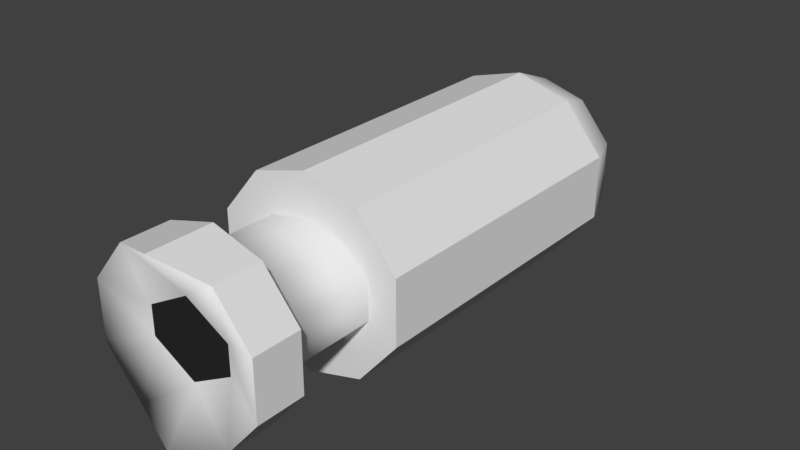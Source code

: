 # Source: Traveller_ShipBoat.blend  (saved by Blender 2.78.0; exported with 4.5.12 LTS)
import bpy
from mathutils import Matrix  # noqa: F401  (used for matrix-valued properties, if any)

bpy.ops.wm.read_factory_settings(use_empty=True)
scene = bpy.context.scene
scene.name = 'Scene'

# ---- collections
col_collection_1 = bpy.data.collections.new('Collection 1'); scene.collection.children.link(col_collection_1)

# ---- materials (node trees are filled in below, after node groups)
mat_shipboatmaterial = bpy.data.materials.new('ShipBoatMaterial')
mat_shipboatmaterial.alpha_threshold = 0.0
mat_shipboatmaterial.use_transparent_shadow = False
mat_shipboatmaterial.roughness = 0.5
mat_shipboatmaterial.line_color = (0.0, 0.0, 0.0, 1.0)
mat_shipboatfrontwindow = bpy.data.materials.new('ShipBoatFrontwindow')
mat_shipboatfrontwindow.alpha_threshold = 0.0
mat_shipboatfrontwindow.use_transparent_shadow = False
mat_shipboatfrontwindow.diffuse_color = (0.02198, 0.02198, 0.02198, 1.0)
mat_shipboatfrontwindow.roughness = 0.5

# ---- material node trees

# ---- world
world_world = bpy.data.worlds.new('World'); scene.world = world_world
world_world.color = (0.05088, 0.05088, 0.05088)
world_world.use_sun_shadow = False
world_world.sun_shadow_jitter_overblur = 0.0
world_world.cycles.sampling_method = 'MANUAL'

# ---- meshes
me_cylinder_001 = bpy.data.meshes.new('Cylinder.001')
me_cylinder_001.from_pydata([(-0.001667, 0.06, -0.12), (0.03333, 0.05, -0.12), (-0.03667, 0.05, 0.07), (0.05833, 0.02, -0.12), (-0.06167, 0.02, 0.07), (0.05833, -0.02, -0.12), (-0.06167, -0.02, 0.07), (0.03333, -0.05, -0.12), (-0.03667, -0.05, 0.07), (-0.001667, -0.06, -0.12), (-0.001667, -0.06, 0.07), (-0.03667, -0.05, -0.12), (0.03333, -0.05, 0.07), (-0.06167, -0.02, -0.12), (0.05833, -0.02, 0.07), (-0.06167, 0.02, -0.12), (0.05833, 0.02, 0.07), (-0.03667, 0.05, -0.12), (0.03333, 0.05, 0.07), (-0.001667, 0.06, 0.07), (-0.001667, 0.048, -0.15), (0.02633, 0.04, -0.15), (0.04633, 0.016, -0.15), (0.04633, -0.016, -0.15), (0.02633, -0.04, -0.15), (-0.001667, -0.048, -0.15), (-0.02967, -0.04, -0.15), (-0.04967, -0.016, -0.15), (-0.04967, 0.016, -0.15), (-0.02967, 0.04, -0.15), (0.02333, 0.016, -0.17), (0.02833, -0.01, -0.17), (0.01583, -0.025, -0.17), (-0.001667, -0.03, -0.17), (-0.01917, -0.025, -0.17), (-0.03167, -0.01, -0.17), (-0.02667, 0.016, -0.17), (-0.001667, -2.424e-08, -0.18), (-0.02617, 0.028, 0.07), (-0.04367, 0.0112, 0.07), (-0.04367, -0.0112, 0.07), (-0.02617, -0.028, 0.07), (-0.001667, -0.0336, 0.07), (0.02283, -0.028, 0.07), (0.04033, -0.0112, 0.07), (0.04033, 0.0112, 0.07), (0.02283, 0.028, 0.07), (-0.001667, 0.0336, 0.07), (-0.02617, 0.028, 0.12), (-0.04367, 0.0112, 0.12), (-0.04367, -0.0112, 0.12), (-0.02617, -0.028, 0.12), (-0.001667, -0.0336, 0.12), (0.02283, -0.028, 0.12), (0.04033, -0.0112, 0.12), (0.04033, 0.0112, 0.12), (0.02283, 0.028, 0.12), (-0.001667, 0.0336, 0.12), (-0.03352, 0.0455, 0.13), (-0.05627, 0.0182, 0.13), (-0.05627, -0.0182, 0.13), (-0.03352, -0.0455, 0.13), (-0.001667, -0.0546, 0.13), (0.03018, -0.0455, 0.13), (0.05293, -0.0182, 0.13), (0.05293, 0.0182, 0.13), (0.03018, 0.0455, 0.13), (-0.001667, 0.0546, 0.13), (-0.03352, 0.0455, 0.16), (-0.05627, 0.0182, 0.16), (-0.05627, -0.0182, 0.16), (-0.03352, -0.0455, 0.16), (-0.001667, -0.0546, 0.17), (0.03018, -0.0455, 0.16), (0.05293, -0.0182, 0.16), (0.05293, 0.0182, 0.16), (0.03018, 0.0455, 0.16), (-0.001667, 0.0546, 0.17), (-0.001667, 0.02427, 0.15), (-0.02897, 0.0091, 0.15), (-0.02897, -0.0091, 0.15), (-0.001667, -0.02427, 0.15), (0.02563, -0.0091, 0.15), (0.02563, 0.0091, 0.15), (-0.001667, -1.317e-08, 0.15), (0.009533, 0.016, -0.1736), (-0.01287, 0.016, -0.1736), (-0.001667, 0.016, -0.1747), (-0.001667, 0.04, -0.1589)], [], [(13, 11, 8, 6), (15, 13, 6, 4), (17, 15, 4, 2), (0, 17, 2, 19), (3, 1, 18, 16), (5, 3, 16, 14), (1, 0, 19, 18), (11, 9, 10, 8), (7, 5, 14, 12), (9, 7, 12, 10), (5, 7, 24, 23), (22, 23, 31, 30), (0, 1, 21, 20), (3, 5, 23, 22), (1, 3, 22, 21), (17, 0, 20, 29), (15, 17, 29, 28), (13, 15, 28, 27), (11, 13, 27, 26), (9, 11, 26, 25), (7, 9, 25, 24), (29, 20, 88), (26, 27, 35, 34), (23, 24, 32, 31), (20, 21, 88), (27, 28, 36, 35), (24, 25, 33, 32), (25, 26, 34, 33), (34, 35, 37), (31, 32, 37), (35, 36, 37), (32, 33, 37), (36, 86, 37), (33, 34, 37), (30, 31, 37), (14, 16, 45, 44), (10, 12, 43, 42), (18, 19, 47, 46), (6, 8, 41, 40), (16, 18, 46, 45), (2, 4, 39, 38), (12, 14, 44, 43), (8, 10, 42, 41), (4, 6, 40, 39), (19, 2, 38, 47), (42, 43, 53, 52), (39, 40, 50, 49), (46, 47, 57, 56), (43, 44, 54, 53), (40, 41, 51, 50), (47, 38, 48, 57), (44, 45, 55, 54), (41, 42, 52, 51), (38, 39, 49, 48), (45, 46, 56, 55), (49, 50, 60, 59), (56, 57, 67, 66), (53, 54, 64, 63), (50, 51, 61, 60), (57, 48, 58, 67), (54, 55, 65, 64), (51, 52, 62, 61), (48, 49, 59, 58), (55, 56, 66, 65), (52, 53, 63, 62), (66, 67, 77, 76), (63, 64, 74, 73), (60, 61, 71, 70), (67, 58, 68, 77), (64, 65, 75, 74), (61, 62, 72, 71), (58, 59, 69, 68), (65, 66, 76, 75), (62, 63, 73, 72), (59, 60, 70, 69), (70, 71, 80), (77, 68, 78), (74, 75, 83, 82), (71, 72, 81), (79, 80, 84), (73, 82, 81), (68, 79, 78), (75, 76, 83), (72, 73, 81), (69, 70, 80, 79), (76, 77, 78), (82, 73, 74), (82, 83, 84), (78, 79, 84), (83, 78, 84), (83, 76, 78), (80, 81, 84), (80, 71, 81), (81, 82, 84), (79, 68, 69), (86, 87, 37), (85, 30, 37), (87, 85, 37), (87, 86, 88), (85, 87, 88), (30, 85, 88), (88, 21, 30), (86, 36, 88), (88, 36, 29), (29, 36, 28), (22, 30, 21)])
me_cylinder_001.polygons.foreach_set('use_smooth', [0, 0, 0, 0, 0, 0, 0, 0, 0, 0, 1, 1, 1, 1, 1, 1, 1, 1, 1, 1, 1, 1, 1, 1, 1, 1, 1, 1, 1, 1, 1, 1, 1, 1, 1, 0, 0, 0, 0, 0, 0, 0, 0, 0, 0, 1, 1, 1, 1, 1, 1, 1, 1, 1, 1, 0, 0, 0, 0, 0, 0, 0, 0, 0, 0, 0, 0, 0, 0, 0, 0, 0, 0, 0, 0, 1, 1, 1, 1, 0, 1, 1, 1, 1, 1, 1, 1, 0, 0, 0, 1, 0, 1, 0, 1, 1, 1, 1, 1, 1, 1, 1, 1, 1, 1, 1])
me_cylinder_001.polygons.foreach_set('material_index', [0, 0, 0, 0, 0, 0, 0, 0, 0, 0, 0, 0, 0, 0, 0, 0, 0, 0, 0, 0, 0, 0, 0, 0, 0, 0, 0, 0, 0, 0, 0, 0, 0, 0, 0, 0, 0, 0, 0, 0, 0, 0, 0, 0, 0, 0, 0, 0, 0, 0, 0, 0, 0, 0, 0, 0, 0, 0, 0, 0, 0, 0, 0, 0, 0, 0, 0, 0, 0, 0, 0, 0, 0, 0, 0, 0, 0, 0, 0, 1, 0, 0, 0, 0, 0, 0, 0, 1, 1, 1, 0, 1, 0, 1, 0, 0, 0, 0, 1, 1, 1, 1, 1, 1, 1, 1])
_uv = me_cylinder_001.uv_layers.new(name='UVMap')
_uv.uv.foreach_set('vector', [0.1721, 0.1352, 0.2459, 0.1292, 0.2459, 0.6111, 0.1721, 0.6171, 0.07377, 0.1352, 0.1721, 0.1352, 0.1721, 0.6171, 0.07377, 0.6171, 0.0, 0.1292, 0.07377, 0.1352, 0.07377, 0.6171, 0.0, 0.6111, 0.6083, 0.7536, 0.6954, 0.7329, 0.7269, 0.9793, 0.6398, 1.0, 0.418, 0.1352, 0.4918, 0.1292, 0.4918, 0.6111, 0.418, 0.6171, 0.3197, 0.1352, 0.418, 0.1352, 0.418, 0.6171, 0.3197, 0.6171, 0.5239, 0.7304, 0.6083, 0.7536, 0.6398, 1.0, 0.5555, 0.9768, 0.7367, 0.3621, 0.6617, 0.3237, 0.6669, 0.00209, 0.7419, 0.04046, 0.2459, 0.1292, 0.3197, 0.1352, 0.3197, 0.6171, 0.2459, 0.6111, 0.6617, 0.3237, 0.5723, 0.3216, 0.5774, 0.0, 0.6669, 0.00209, 0.4918, 0.3616, 0.5723, 0.3216, 0.5807, 0.3946, 0.5163, 0.4266, 0.4082, 0.05624, 0.3295, 0.05624, 0.3443, 0.001199, 0.4082, 0.0, 0.6083, 0.7536, 0.5239, 0.7304, 0.5375, 0.6698, 0.6049, 0.6883, 0.418, 0.1352, 0.3197, 0.1352, 0.3295, 0.05624, 0.4082, 0.05624, 0.4918, 0.1292, 0.418, 0.1352, 0.4082, 0.05624, 0.4672, 0.05145, 0.6954, 0.7329, 0.6083, 0.7536, 0.6049, 0.6883, 0.6746, 0.6718, 0.07377, 0.1352, 0.0, 0.1292, 0.02459, 0.05145, 0.08361, 0.05624, 0.1721, 0.1352, 0.07377, 0.1352, 0.08361, 0.05624, 0.1623, 0.05624, 0.2459, 0.1292, 0.1721, 0.1352, 0.1623, 0.05624, 0.2213, 0.05145, 0.6617, 0.3237, 0.7367, 0.3621, 0.7123, 0.427, 0.6522, 0.3963, 0.5723, 0.3216, 0.6617, 0.3237, 0.6522, 0.3963, 0.5807, 0.3946, 0.6746, 0.6718, 0.6049, 0.6883, 0.6046, 0.6593, 0.7123, 0.427, 0.7419, 0.4821, 0.6947, 0.5164, 0.6762, 0.482, 0.5163, 0.4266, 0.5807, 0.3946, 0.5939, 0.4618, 0.5537, 0.4817, 0.6049, 0.6883, 0.5375, 0.6698, 0.6046, 0.6593, 0.1623, 0.05624, 0.08361, 0.05624, 0.08361, 0.0, 0.1475, 0.001199, 0.5807, 0.3946, 0.6522, 0.3963, 0.6387, 0.4628, 0.5939, 0.4618, 0.6522, 0.3963, 0.7123, 0.427, 0.6762, 0.482, 0.6387, 0.4628, 0.6762, 0.482, 0.6947, 0.5164, 0.6167, 0.5342, 0.5537, 0.4817, 0.5939, 0.4618, 0.6167, 0.5342, 0.6831, 0.5363, 0.6673, 0.5931, 0.6066, 0.5442, 0.5939, 0.4618, 0.6387, 0.4628, 0.6167, 0.5342, 0.6673, 0.5931, 0.6329, 0.588, 0.6066, 0.5442, 0.6387, 0.4628, 0.6762, 0.482, 0.6167, 0.5342, 0.5448, 0.5913, 0.5362, 0.5342, 0.6066, 0.5442, 0.2897, 0.8308, 0.2267, 0.9091, 0.2021, 0.868, 0.2462, 0.8132, 0.2393, 0.6547, 0.2897, 0.7313, 0.2462, 0.7436, 0.2109, 0.6899, 0.1322, 0.927, 0.05037, 0.8895, 0.07871, 0.8543, 0.136, 0.8806, 0.06297, 0.6351, 0.1574, 0.6171, 0.1536, 0.6636, 0.08753, 0.6762, 0.2267, 0.9091, 0.1322, 0.927, 0.136, 0.8806, 0.2021, 0.868, 1.832e-08, 0.8129, 0.0, 0.7134, 0.04345, 0.731, 0.04345, 0.8006, 0.2897, 0.7313, 0.2897, 0.8308, 0.2462, 0.8132, 0.2462, 0.7436, 0.1574, 0.6171, 0.2393, 0.6547, 0.2109, 0.6899, 0.1536, 0.6636, 0.0, 0.7134, 0.06297, 0.6351, 0.08753, 0.6762, 0.04345, 0.731, 0.05037, 0.8895, 1.832e-08, 0.8129, 0.04345, 0.8006, 0.07871, 0.8543, 0.4744, 0.7276, 0.4837, 0.7918, 0.403, 0.8049, 0.3937, 0.7407, 0.8643, 0.3455, 0.8643, 0.4169, 0.7419, 0.4169, 0.7419, 0.3455, 0.9213, 0.07069, 0.8934, 0.127, 0.8305, 0.1216, 0.8584, 0.06529, 0.8534, 0.8162, 0.8493, 0.8697, 0.7269, 0.8697, 0.731, 0.8162, 0.8643, 0.4169, 0.8683, 0.4704, 0.7459, 0.4704, 0.7419, 0.4169, 0.8934, 0.127, 0.8941, 0.1918, 0.8311, 0.1864, 0.8305, 0.1216, 0.8493, 0.8697, 0.8493, 0.941, 0.7269, 0.941, 0.7269, 0.8697, 0.491, 0.6694, 0.4744, 0.7276, 0.3937, 0.7407, 0.4102, 0.6825, 0.8683, 0.292, 0.8643, 0.3455, 0.7419, 0.3455, 0.7459, 0.292, 0.8493, 0.941, 0.8534, 0.9945, 0.731, 0.9945, 0.7269, 0.941, 0.8642, 0.2424, 0.9213, 0.2594, 0.9103, 0.292, 0.8361, 0.2699, 0.8584, 0.06529, 0.8305, 0.1216, 0.7922, 0.1129, 0.8285, 0.03966, 0.403, 0.8049, 0.4392, 0.8576, 0.4134, 0.8899, 0.3663, 0.8214, 0.4517, 0.6478, 0.4102, 0.6825, 0.3758, 0.6623, 0.4296, 0.6171, 0.8305, 0.1216, 0.8311, 0.1864, 0.7931, 0.1971, 0.7922, 0.1129, 0.4392, 0.8576, 0.491, 0.8696, 0.4807, 0.9055, 0.4134, 0.8899, 0.4102, 0.6825, 0.3937, 0.7407, 0.3542, 0.7379, 0.3758, 0.6623, 0.8311, 0.1864, 0.8642, 0.2424, 0.8361, 0.2699, 0.7931, 0.1971, 0.9109, 0.03478, 0.8584, 0.06529, 0.8285, 0.03966, 0.8968, 0.0, 0.3937, 0.7407, 0.403, 0.8049, 0.3663, 0.8214, 0.3542, 0.7379, 0.8285, 0.03966, 0.7922, 0.1129, 0.7419, 0.1085, 0.7907, 0.03642, 1.0, 0.0, 0.9947, 0.06955, 0.9213, 0.06955, 0.9266, 9.491e-09, 0.9418, 0.4543, 0.947, 0.5239, 0.8736, 0.5239, 0.8683, 0.4543, 0.7922, 0.1129, 0.7931, 0.1971, 0.7553, 0.1939, 0.7419, 0.1085, 0.9947, 0.06955, 0.9947, 0.1623, 0.9213, 0.1623, 0.9213, 0.06955, 0.3758, 0.6623, 0.3542, 0.7379, 0.2897, 0.7484, 0.3273, 0.6701, 0.947, 0.292, 0.9418, 0.3616, 0.8683, 0.3616, 0.8736, 0.292, 0.9947, 0.1623, 1.0, 0.2318, 0.9266, 0.2318, 0.9213, 0.1623, 0.3542, 0.7379, 0.3663, 0.8214, 0.3179, 0.8292, 0.2897, 0.7484, 0.9418, 0.3616, 0.9418, 0.4543, 0.8683, 0.4543, 0.8683, 0.3616, 0.9332, 0.7998, 0.8473, 0.8162, 0.896, 0.7375, 0.9447, 0.5683, 0.9905, 0.6381, 0.8969, 0.6277, 0.7269, 0.6217, 0.7842, 0.5505, 0.8215, 0.6128, 0.7928, 0.6484, 0.8473, 0.8162, 0.7728, 0.782, 0.8205, 0.7227, 0.8969, 0.9139, 0.8534, 0.9029, 0.8969, 0.8162, 0.7269, 0.7123, 0.7928, 0.6484, 0.8205, 0.7227, 0.9905, 0.6381, 0.9246, 0.7019, 0.8969, 0.6277, 0.7842, 0.5505, 0.8702, 0.5342, 0.8215, 0.6128, 0.7728, 0.782, 0.7269, 0.7123, 0.8205, 0.7227, 0.9905, 0.7286, 0.9332, 0.7998, 0.896, 0.7375, 0.9246, 0.7019, 0.8702, 0.5342, 0.9447, 0.5683, 0.8969, 0.6277, 0.7928, 0.6484, 0.7269, 0.7123, 0.7269, 0.6217, 0.9416, 0.9111, 0.8969, 0.9111, 0.9192, 0.8162, 0.8969, 0.6277, 0.9246, 0.7019, 0.8587, 0.6752, 0.8215, 0.6128, 0.8969, 0.6277, 0.8587, 0.6752, 0.8215, 0.6128, 0.8702, 0.5342, 0.8969, 0.6277, 0.896, 0.7375, 0.8205, 0.7227, 0.8587, 0.6752, 0.896, 0.7375, 0.8473, 0.8162, 0.8205, 0.7227, 0.8205, 0.7227, 0.7928, 0.6484, 0.8587, 0.6752, 0.9246, 0.7019, 0.9905, 0.6381, 0.9905, 0.7286, 0.6329, 0.588, 0.6053, 0.5862, 0.6066, 0.5442, 0.578, 0.5872, 0.5448, 0.5913, 0.6066, 0.5442, 0.6053, 0.5862, 0.578, 0.5872, 0.6066, 0.5442, 0.6053, 0.5862, 0.6329, 0.588, 0.6046, 0.6593, 0.578, 0.5872, 0.6053, 0.5862, 0.6046, 0.6593, 0.5448, 0.5913, 0.578, 0.5872, 0.6046, 0.6593, 0.6046, 0.6593, 0.5375, 0.6698, 0.5448, 0.5913, 0.6329, 0.588, 0.6673, 0.5931, 0.6046, 0.6593, 0.6046, 0.6593, 0.6673, 0.5931, 0.6746, 0.6718, 0.6746, 0.6718, 0.6673, 0.5931, 0.7269, 0.6199, 0.4918, 0.6165, 0.5448, 0.5913, 0.5375, 0.6698])
me_cylinder_001.materials.append(mat_shipboatmaterial)
me_cylinder_001.materials.append(mat_shipboatfrontwindow)
me_cylinder_001.use_remesh_preserve_volume = False
me_cylinder_001.use_remesh_preserve_attributes = False
me_cylinder_001.use_mirror_vertex_groups = False
me_cylinder_001.update()

# ---- objects
ob_shipsboat = bpy.data.objects.new('ShipsBoat', me_cylinder_001)

# ---- transforms, parenting, visibility, modifiers, constraints
ob_shipsboat.location = (0.0, 0.0, 0.0)
ob_shipsboat.rotation_euler = (1.571, 0.0, 0.0)
ob_shipsboat.lineart.crease_threshold = 0.0

# ---- collection membership
col_collection_1.objects.link(ob_shipsboat)

# ---- scene / render settings (as saved in the file)
scene.frame_start = 1; scene.frame_end = 250; scene.frame_set(1)
scene.render.engine = 'BLENDER_EEVEE_NEXT'
scene.render.resolution_percentage = 50
scene.render.dither_intensity = 0.0
scene.cycles.use_denoising = False
scene.cycles.samples = 128
scene.cycles.sampling_pattern = 'TABULATED_SOBOL'
scene.cycles.light_sampling_threshold = 0.0
scene.cycles.use_adaptive_sampling = False
scene.cycles.use_light_tree = False
scene.cycles.blur_glossy = 0.0
scene.cycles.sample_clamp_indirect = 0.0
scene.view_settings.view_transform = 'Standard'
bpy.context.view_layer.update()

# ---- added for rendering (the .blend has no active camera and no usable light): camera, sun
cam_auto = bpy.data.cameras.new('AutoCamera')
cam_auto.lens = 50.0
cam_auto.sensor_width = 36.0
cam_auto.clip_end = 1000.0
ob_auto_camera = bpy.data.objects.new('AutoCamera', cam_auto)
scene.collection.objects.link(ob_auto_camera)
ob_auto_camera.location = (0.358221, -0.426865, 0.28791)
ob_auto_camera.rotation_euler = (1.09748, -7.21219e-08, 0.694738)
scene.camera = ob_auto_camera
light_auto_sun = bpy.data.lights.new('AutoSun', 'SUN')
light_auto_sun.energy = 3.0
light_auto_sun.angle = 0.0523599
ob_auto_sun = bpy.data.objects.new('AutoSun', light_auto_sun)
scene.collection.objects.link(ob_auto_sun)
ob_auto_sun.rotation_euler = (0.872665, 0.174533, 0.523599)
bpy.context.view_layer.update()
